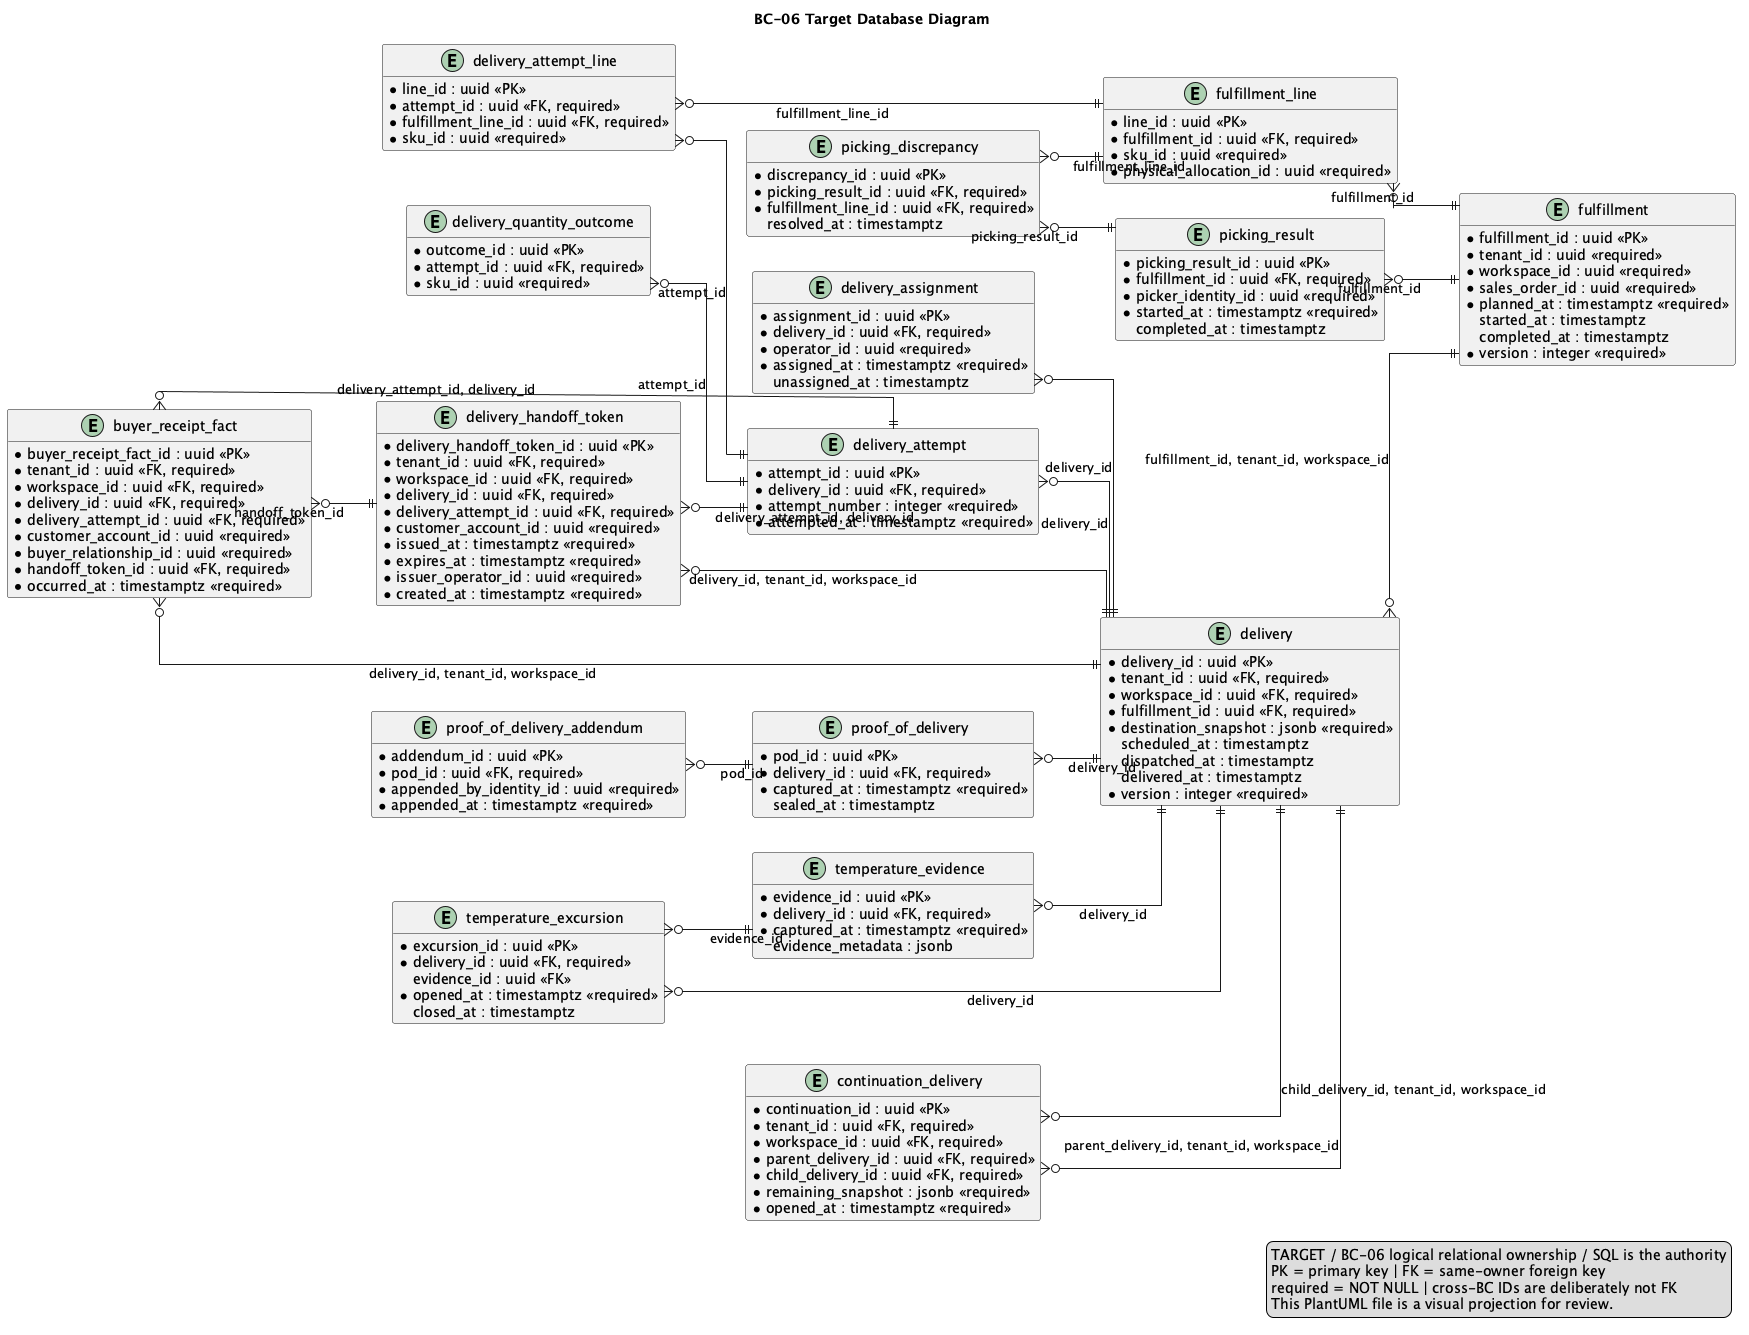

The diagram above was rendered by PlantUML. Its source (embedded in the PNG):
@startuml
title BC-06 Target Database Diagram
left to right direction
hide methods
skinparam shadowing false
skinparam linetype ortho
skinparam entity {
  BackgroundColor #F8FAFC
  BorderColor #334155
  FontColor #0F172A
}

entity "fulfillment" as t_fulfillment {
  * fulfillment_id : uuid <<PK>>
  * tenant_id : uuid <<required>>
  * workspace_id : uuid <<required>>
  * sales_order_id : uuid <<required>>
  * status : varchar(32) <<required>>
  * planned_at : timestamptz <<required>>
    started_at : timestamptz
    completed_at : timestamptz
  * version : integer <<required>>
}

entity "fulfillment_line" as t_fulfillment_line {
  * line_id : uuid <<PK>>
  * fulfillment_id : uuid <<FK, required>>
  * sku_id : uuid <<required>>
  * physical_allocation_id : uuid <<required>>
  * planned_quantity : numeric(19,6) <<required>>
  * picked_quantity : numeric(19,6) <<required>>
}

entity "picking_result" as t_picking_result {
  * picking_result_id : uuid <<PK>>
  * fulfillment_id : uuid <<FK, required>>
  * status : varchar(32) <<required>>
  * picker_identity_id : uuid <<required>>
  * started_at : timestamptz <<required>>
    completed_at : timestamptz
}

entity "picking_discrepancy" as t_picking_discrepancy {
  * discrepancy_id : uuid <<PK>>
  * picking_result_id : uuid <<FK, required>>
  * fulfillment_line_id : uuid <<FK, required>>
  * kind : varchar(32) <<required>>
  * quantity : numeric(19,6) <<required>>
    resolution : varchar(500)
    resolved_at : timestamptz
}

entity "delivery" as t_delivery {
  * delivery_id : uuid <<PK>>
  * tenant_id : uuid <<FK, required>>
  * workspace_id : uuid <<FK, required>>
  * fulfillment_id : uuid <<FK, required>>
  * status : varchar(32) <<required>>
  * destination_snapshot : jsonb <<required>>
    scheduled_at : timestamptz
    dispatched_at : timestamptz
    delivered_at : timestamptz
  * version : integer <<required>>
}

entity "delivery_assignment" as t_delivery_assignment {
  * assignment_id : uuid <<PK>>
  * delivery_id : uuid <<FK, required>>
  * operator_id : uuid <<required>>
    vehicle_reference : varchar(120)
  * assigned_at : timestamptz <<required>>
    unassigned_at : timestamptz
}

entity "delivery_attempt" as t_delivery_attempt {
  * attempt_id : uuid <<PK>>
  * delivery_id : uuid <<FK, required>>
  * attempt_number : integer <<required>>
  * outcome : varchar(32) <<required>>
  * attempted_at : timestamptz <<required>>
    notes : varchar(1000)
}

entity "delivery_attempt_line" as t_delivery_attempt_line {
  * line_id : uuid <<PK>>
  * attempt_id : uuid <<FK, required>>
  * fulfillment_line_id : uuid <<FK, required>>
  * sku_id : uuid <<required>>
  * attempted_quantity : numeric(19,6) <<required>>
  * received_quantity : numeric(19,6) <<required>>
}

entity "delivery_quantity_outcome" as t_delivery_quantity_outcome {
  * outcome_id : uuid <<PK>>
  * attempt_id : uuid <<FK, required>>
  * sku_id : uuid <<required>>
  * fulfilled_quantity : numeric(19,6) <<required>>
  * short_quantity : numeric(19,6) <<required>>
    reason : varchar(500)
}

entity "delivery_handoff_token" as t_delivery_handoff_token {
  * delivery_handoff_token_id : uuid <<PK>>
  * tenant_id : uuid <<FK, required>>
  * workspace_id : uuid <<FK, required>>
  * delivery_id : uuid <<FK, required>>
  * delivery_attempt_id : uuid <<FK, required>>
  * customer_account_id : uuid <<required>>
  * token_hash : char(64) <<required>>
  * issued_at : timestamptz <<required>>
  * expires_at : timestamptz <<required>>
  * issuer_operator_id : uuid <<required>>
  * status : varchar(32) <<required>>
  * idempotency_key : varchar(160) <<required>>
  * created_at : timestamptz <<required>>
}

entity "buyer_receipt_fact" as t_buyer_receipt_fact {
  * buyer_receipt_fact_id : uuid <<PK>>
  * tenant_id : uuid <<FK, required>>
  * workspace_id : uuid <<FK, required>>
  * delivery_id : uuid <<FK, required>>
  * delivery_attempt_id : uuid <<FK, required>>
  * customer_account_id : uuid <<required>>
  * buyer_relationship_id : uuid <<required>>
  * handoff_token_id : uuid <<FK, required>>
  * decision : varchar(32) <<required>>
  * driver_delivered_quantity : numeric(19,6) <<required>>
  * accepted_quantity : numeric(19,6) <<required>>
    reason : varchar(2000)
  * occurred_at : timestamptz <<required>>
  * idempotency_key : varchar(160) <<required>>
}

entity "proof_of_delivery" as t_proof_of_delivery {
  * pod_id : uuid <<PK>>
  * delivery_id : uuid <<FK, required>>
  * status : varchar(32) <<required>>
    recipient_name : varchar(200)
    signature_object_key : varchar(500)
  * captured_at : timestamptz <<required>>
    sealed_at : timestamptz
}

entity "proof_of_delivery_addendum" as t_proof_of_delivery_addendum {
  * addendum_id : uuid <<PK>>
  * pod_id : uuid <<FK, required>>
  * reason : varchar(500) <<required>>
    evidence_object_key : varchar(500)
  * appended_by_identity_id : uuid <<required>>
  * appended_at : timestamptz <<required>>
}

entity "temperature_evidence" as t_temperature_evidence {
  * evidence_id : uuid <<PK>>
  * delivery_id : uuid <<FK, required>>
  * captured_at : timestamptz <<required>>
  * temperature_celsius : numeric(8,3) <<required>>
  * source : varchar(80) <<required>>
    evidence_metadata : jsonb
}

entity "temperature_excursion" as t_temperature_excursion {
  * excursion_id : uuid <<PK>>
  * delivery_id : uuid <<FK, required>>
    evidence_id : uuid <<FK>>
  * status : varchar(32) <<required>>
  * reason : varchar(500) <<required>>
  * opened_at : timestamptz <<required>>
    closed_at : timestamptz
}

entity "continuation_delivery" as t_continuation_delivery {
  * continuation_id : uuid <<PK>>
  * tenant_id : uuid <<FK, required>>
  * workspace_id : uuid <<FK, required>>
  * parent_delivery_id : uuid <<FK, required>>
  * child_delivery_id : uuid <<FK, required>>
  * remaining_snapshot : jsonb <<required>>
  * opened_at : timestamptz <<required>>
  * idempotency_key : varchar(160) <<required>>
}

t_fulfillment_line }o--|| t_fulfillment : fulfillment_id
t_picking_result }o--|| t_fulfillment : fulfillment_id
t_picking_discrepancy }o--|| t_picking_result : picking_result_id
t_picking_discrepancy }o--|| t_fulfillment_line : fulfillment_line_id
t_delivery }o--|| t_fulfillment : fulfillment_id, tenant_id, workspace_id
t_delivery_assignment }o--|| t_delivery : delivery_id
t_delivery_attempt }o--|| t_delivery : delivery_id
t_delivery_attempt_line }o--|| t_delivery_attempt : attempt_id
t_delivery_attempt_line }o--|| t_fulfillment_line : fulfillment_line_id
t_delivery_quantity_outcome }o--|| t_delivery_attempt : attempt_id
t_delivery_handoff_token }o--|| t_delivery : delivery_id, tenant_id, workspace_id
t_delivery_handoff_token }o--|| t_delivery_attempt : delivery_attempt_id, delivery_id
t_buyer_receipt_fact }o--|| t_delivery_handoff_token : handoff_token_id
t_buyer_receipt_fact }o--|| t_delivery : delivery_id, tenant_id, workspace_id
t_buyer_receipt_fact }o--|| t_delivery_attempt : delivery_attempt_id, delivery_id
t_proof_of_delivery }o--|| t_delivery : delivery_id
t_proof_of_delivery_addendum }o--|| t_proof_of_delivery : pod_id
t_temperature_evidence }o--|| t_delivery : delivery_id
t_temperature_excursion }o--|| t_delivery : delivery_id
t_temperature_excursion }o--|| t_temperature_evidence : evidence_id
t_continuation_delivery }o--|| t_delivery : parent_delivery_id, tenant_id, workspace_id
t_continuation_delivery }o--|| t_delivery : child_delivery_id, tenant_id, workspace_id

legend right
TARGET / BC-06 logical relational ownership / SQL is the authority
PK = primary key | FK = same-owner foreign key
required = NOT NULL | cross-BC IDs are deliberately not FK
This PlantUML file is a visual projection for review.
endlegend
@enduml